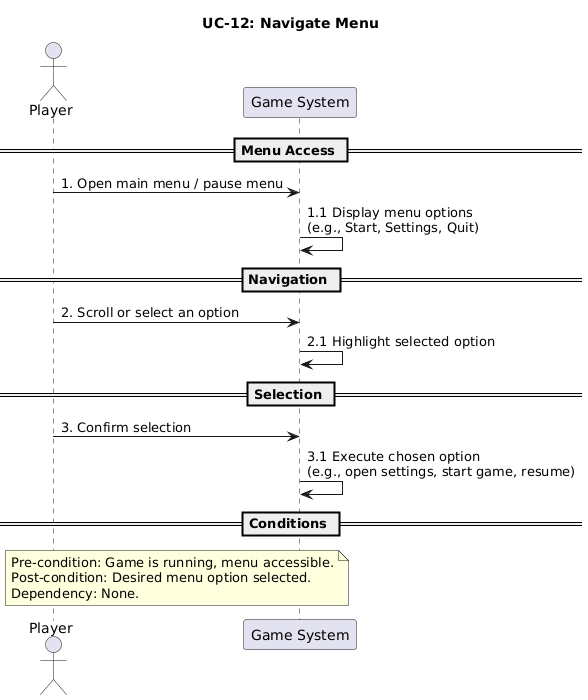

The diagram above was rendered by PlantUML. Its source (embedded in the PNG):
@startuml
title UC-12: Navigate Menu

actor "Player" as Player
participant "Game System" as Game

== Menu Access ==
Player -> Game : 1. Open main menu / pause menu
Game -> Game : 1.1 Display menu options\n(e.g., Start, Settings, Quit)

== Navigation ==
Player -> Game : 2. Scroll or select an option
Game -> Game : 2.1 Highlight selected option

== Selection ==
Player -> Game : 3. Confirm selection
Game -> Game : 3.1 Execute chosen option\n(e.g., open settings, start game, resume)

== Conditions ==
note over Player,Game
  Pre-condition: Game is running, menu accessible.
  Post-condition: Desired menu option selected.
  Dependency: None.
end note
@enduml